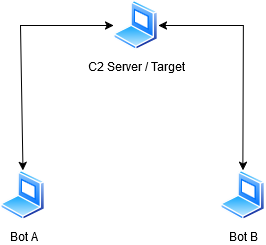

The diagram above was exported from draw.io. Its source (the exported page's mxGraphModel, read from the mxfile embedded in the PNG):
<mxGraphModel dx="587" dy="526" grid="1" gridSize="10" guides="1" tooltips="1" connect="1" arrows="1" fold="1" page="1" pageScale="1" pageWidth="850" pageHeight="1100" math="0" shadow="0">
  <root>
    <mxCell id="0" />
    <mxCell id="1" parent="0" />
    <mxCell id="yX-RTb8ljuFA6NU9ALvb-1" value="Bot B" style="image;aspect=fixed;perimeter=ellipsePerimeter;html=1;align=center;shadow=0;dashed=0;spacingTop=3;image=img/lib/active_directory/laptop_client.svg;" parent="1" vertex="1">
      <mxGeometry x="510" y="430" width="45" height="50" as="geometry" />
    </mxCell>
    <mxCell id="yX-RTb8ljuFA6NU9ALvb-2" value="Bot A" style="image;aspect=fixed;perimeter=ellipsePerimeter;html=1;align=center;shadow=0;dashed=0;spacingTop=3;image=img/lib/active_directory/laptop_client.svg;" parent="1" vertex="1">
      <mxGeometry x="290" y="430" width="45" height="50" as="geometry" />
    </mxCell>
    <mxCell id="yX-RTb8ljuFA6NU9ALvb-3" value="C2 Server / Target" style="image;aspect=fixed;perimeter=ellipsePerimeter;html=1;align=center;shadow=0;dashed=0;spacingTop=3;image=img/lib/active_directory/laptop_client.svg;" parent="1" vertex="1">
      <mxGeometry x="403" y="260" width="45" height="50" as="geometry" />
    </mxCell>
    <mxCell id="yX-RTb8ljuFA6NU9ALvb-6" value="" style="endArrow=classic;startArrow=classic;html=1;rounded=0;exitX=0.5;exitY=0;exitDx=0;exitDy=0;entryX=0;entryY=0.5;entryDx=0;entryDy=0;" parent="1" source="yX-RTb8ljuFA6NU9ALvb-2" target="yX-RTb8ljuFA6NU9ALvb-3" edge="1">
      <mxGeometry width="50" height="50" relative="1" as="geometry">
        <mxPoint x="360" y="350" as="sourcePoint" />
        <mxPoint x="410" y="300" as="targetPoint" />
        <Array as="points">
          <mxPoint x="310" y="285" />
        </Array>
      </mxGeometry>
    </mxCell>
    <mxCell id="yX-RTb8ljuFA6NU9ALvb-7" value="" style="endArrow=classic;startArrow=classic;html=1;rounded=0;exitX=0.5;exitY=0;exitDx=0;exitDy=0;entryX=1;entryY=0.5;entryDx=0;entryDy=0;" parent="1" source="yX-RTb8ljuFA6NU9ALvb-1" target="yX-RTb8ljuFA6NU9ALvb-3" edge="1">
      <mxGeometry width="50" height="50" relative="1" as="geometry">
        <mxPoint x="530" y="390" as="sourcePoint" />
        <mxPoint x="580" y="340" as="targetPoint" />
        <Array as="points">
          <mxPoint x="533" y="285" />
        </Array>
      </mxGeometry>
    </mxCell>
  </root>
</mxGraphModel>